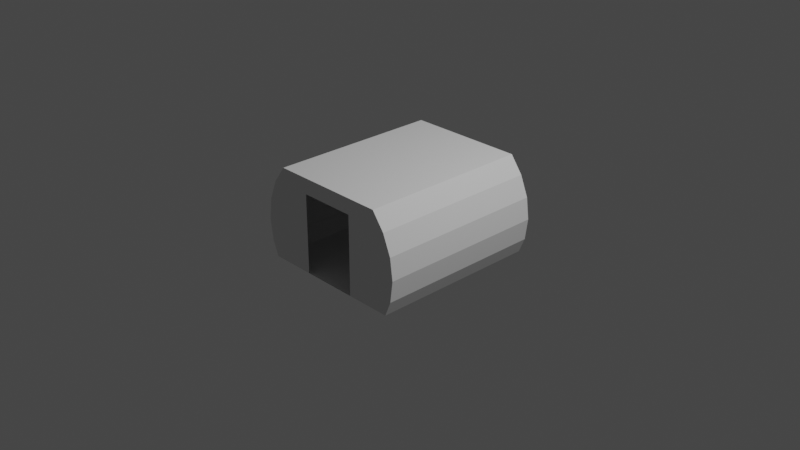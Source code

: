 # Source: geologyModuleIVA.blend  (saved by Blender 3.1.7; exported with 4.5.12 LTS)
import bpy
from mathutils import Matrix  # noqa: F401  (used for matrix-valued properties, if any)

bpy.ops.wm.read_factory_settings(use_empty=True)
scene = bpy.context.scene
scene.name = 'Scene'

# ---- collections
col_collection = bpy.data.collections.new('Collection'); scene.collection.children.link(col_collection)
col_collider_collider = bpy.data.collections.new('collider:collider')  # instanced only; not linked into the scene
col_collider_collider_001 = bpy.data.collections.new('collider:collider.001')  # instanced only; not linked into the scene

# ---- world
world_world = bpy.data.worlds.new('World'); scene.world = world_world
world_world.use_nodes = True; world_world.node_tree.nodes.clear()
_N = world_world.node_tree.nodes; _L = world_world.node_tree.links
n0 = _N.new('ShaderNodeOutputWorld'); n0.name = 'World Output'; n0.location = (300, 300)
n1 = _N.new('ShaderNodeBackground'); n1.name = 'Background'; n1.location = (10, 300)
n1.inputs[0].default_value = (0.05088, 0.05088, 0.05088, 1.0)
_L.new(n1.outputs[0], n0.inputs[0])
n0.is_active_output = True
world_world.color = (0.05088, 0.05088, 0.05088)
world_world.use_sun_shadow = False
world_world.sun_shadow_jitter_overblur = 0.0

# ---- cameras
cam_camera = bpy.data.cameras.new('Camera')
cam_camera.clip_end = 100.0
cam_camera.ortho_scale = 7.314

# ---- lights
light_light = bpy.data.lights.new('Light', 'POINT')
light_light.transmission_factor = 0.0
light_light.energy = 1000.0
light_light.shadow_soft_size = 0.1
light_light.shadow_maximum_resolution = 0.006
light_light.use_absolute_resolution = True

# ---- meshes
me_shellcollider_collider = bpy.data.meshes.new('shellCollider.collider')
me_shellcollider_collider.from_pydata([(0.7859, 0.4536, 0.4987), (0.8766, 0.2348, 0.4987), (0.9075, -7.739e-08, 0.4987), (0.8766, -0.2348, 0.4987), (-0.8766, 0.2348, 0.4987), (-0.9075, -8.519e-08, 0.4987), (-0.8766, 0.2348, -1.376), (-0.9075, -1.607e-07, -1.376), (-0.8766, -0.2348, 0.4987), (-0.8766, -0.2348, -1.376), (-0.8082, -0.4, 0.4987), (-0.8082, -0.4, -1.376), (0.9075, -2.585e-07, -1.376), (0.7859, 0.4536, -1.376), (0.8766, -0.2348, -1.376), (0.6496, 0.636, -1.376), (0.8082, -0.4, -1.376), (-0.7859, 0.4536, 0.4987), (-0.6496, 0.636, 0.4987), (-0.6496, 0.636, -1.376), (-0.3106, 0.636, 0.4987), (-0.3106, 0.636, -1.376), (-0.7859, 0.4536, -1.376), (0.6496, 0.636, 0.4987), (-0.3106, -0.4, -1.376), (-0.3106, 0.4663, -1.376), (-0.3106, -0.4, 0.4987), (0.3106, 0.636, 0.4987), (0.3106, 0.4663, 0.4987), (0.8082, -0.4, 0.4987), (0.3106, -0.4, 0.4987), (0.8766, 0.2348, -1.376), (-0.3106, 0.4663, 0.4987), (0.3106, -0.4, -1.376), (0.3106, 0.636, -1.376), (0.3106, 0.4663, -1.376)], [], [(0, 1, 2), (0, 2, 3), (5, 6, 4), (7, 6, 5), (9, 5, 8), (7, 5, 9), (10, 9, 8), (11, 9, 10), (13, 14, 12), (16, 13, 15), (14, 13, 16), (17, 18, 5), (18, 10, 5), (10, 8, 5), (19, 20, 18), (21, 20, 19), (17, 5, 4), (22, 6, 7), (22, 7, 9), (13, 23, 15), (0, 23, 13), (22, 9, 19), (9, 11, 19), (25, 11, 24), (19, 25, 21), (11, 25, 19), (10, 24, 11), (26, 24, 10), (23, 28, 27), (30, 23, 29), (28, 23, 30), (0, 3, 23), (29, 23, 3), (19, 17, 22), (18, 17, 19), (6, 17, 4), (22, 17, 6), (13, 12, 31), (0, 13, 1), (31, 1, 13), (12, 1, 31), (2, 1, 12), (12, 3, 2), (14, 3, 12), (3, 16, 29), (14, 16, 3), (20, 10, 18), (26, 20, 32), (10, 20, 26), (30, 16, 33), (29, 16, 30), (26, 33, 24), (30, 33, 26), (15, 33, 16), (35, 15, 34), (33, 15, 35), (21, 35, 34), (25, 35, 21), (34, 23, 27), (15, 23, 34), (21, 27, 20), (34, 27, 21), (28, 20, 27), (32, 20, 28)])
me_shellcollider_collider.use_remesh_fix_poles = True
me_shellcollider_collider.use_remesh_preserve_attributes = False
me_shellcollider_collider.update()
me_collider = bpy.data.meshes.new('collider')
me_collider.from_pydata([(0.3859, -0.1033, 1.21e-05), (0.3859, -0.1033, 0.9039), (0.3859, 0.1033, 0.9039), (0.3859, 0.1033, 1.21e-05), (0.8816, 0.1033, 1.21e-05), (0.8816, 0.1033, 0.9039), (0.8816, -0.1033, 0.9039), (0.8816, -0.1033, 1.21e-05)], [(0, 1), (1, 2), (2, 3), (3, 4), (4, 5), (5, 6), (6, 7), (7, 0), (6, 1), (5, 2), (7, 4), (3, 0)], [])
me_collider.use_remesh_fix_poles = True
me_collider.use_remesh_preserve_attributes = False
me_collider.update()
me_collider_001 = bpy.data.meshes.new('collider.001')
me_collider_001.from_pydata([(-0.8816, -0.1033, 1.21e-05), (-0.8816, -0.1033, 0.9039), (-0.8816, 0.1033, 0.9039), (-0.8816, 0.1033, 1.21e-05), (-0.3859, 0.1033, 1.21e-05), (-0.3859, 0.1033, 0.9039), (-0.3859, -0.1033, 0.9039), (-0.3859, -0.1033, 1.21e-05)], [(0, 1), (1, 2), (2, 3), (3, 4), (4, 5), (5, 6), (6, 7), (7, 0), (6, 1), (5, 2), (7, 4), (3, 0)], [])
me_collider_001.use_remesh_fix_poles = True
me_collider_001.use_remesh_preserve_attributes = False
me_collider_001.update()

# ---- objects
ob_light = bpy.data.objects.new('Light', light_light)
ob_camera = bpy.data.objects.new('Camera', cam_camera)
ob_freeiva = bpy.data.objects.new('FreeIva', None)
ob_shellcollider = bpy.data.objects.new('shellCollider', me_shellcollider_collider)
ob_collider = bpy.data.objects.new('collider', None)
ob_collider_001 = bpy.data.objects.new('collider.001', None)
ob_mesh_collider = bpy.data.objects.new('mesh:collider', me_collider)
ob_mesh_collider_001 = bpy.data.objects.new('mesh:collider.001', me_collider_001)

# ---- transforms, parenting, visibility, modifiers, constraints
ob_light.location = (4.076, 1.005, 5.904)
ob_light.rotation_euler = (0.6503, 0.05522, 1.866)
ob_light.lock_rotations_4d = False
ob_light.empty_display_type = 'ARROWS'
ob_light.color = (0.0, 0.0, 0.0, 0.0)
ob_light.lineart.crease_threshold = 0.0
ob_camera.location = (7.359, -6.926, 4.958)
ob_camera.rotation_euler = (1.109, 0.0, 0.8149)
ob_camera.lock_rotations_4d = False
ob_camera.empty_display_type = 'ARROWS'
ob_camera.color = (0.0, 0.0, 0.0, 0.0)
ob_camera.display_type = 'WIRE'
ob_camera.lineart.crease_threshold = 0.0
ob_freeiva.location = (0.0, 0.0, 0.0)
ob_freeiva.rotation_mode = 'QUATERNION'
ob_freeiva.rotation_quaternion = (1.0, 0.0, 0.0, 0.0)
ob_shellcollider.parent = ob_freeiva
ob_shellcollider.location = (0.0, -0.4388, -5.895e-08)
ob_shellcollider.rotation_mode = 'QUATERNION'
ob_shellcollider.rotation_quaternion = (0.7071, 0.7071, -8.432e-09, 8.432e-09)
ob_shellcollider.scale = (1.0, 1.0, 1.0)
ob_collider.parent = ob_freeiva
ob_collider.location = (1.017e-06, 1.125e-07, -0.2967)
ob_collider.rotation_euler = (-1.571, -4.254e-14, -3.142)
ob_collider.scale = (-1.0, -1.0, -1.0)
ob_collider.empty_display_type = 'ARROWS'
ob_collider.empty_display_size = 0.3
ob_collider.instance_type = 'COLLECTION'
ob_collider_001.parent = ob_freeiva
ob_collider_001.location = (1.017e-06, 1.125e-07, -0.2967)
ob_collider_001.rotation_euler = (-1.571, -4.254e-14, -3.142)
ob_collider_001.scale = (-1.0, -1.0, -1.0)
ob_collider_001.empty_display_type = 'ARROWS'
ob_collider_001.empty_display_size = 0.3
ob_collider_001.instance_type = 'COLLECTION'
ob_mesh_collider.location = (0.0, 0.0, 0.0)
ob_mesh_collider_001.location = (0.0, 0.0, 0.0)
ob_collider.instance_collection = col_collider_collider
ob_collider_001.instance_collection = col_collider_collider_001

# ---- collection membership
col_collection.objects.link(ob_light)
col_collection.objects.link(ob_camera)
col_collection.objects.link(ob_freeiva)
col_collection.objects.link(ob_shellcollider)
col_collection.objects.link(ob_collider)
col_collection.objects.link(ob_collider_001)
col_collider_collider.objects.link(ob_mesh_collider)
col_collider_collider_001.objects.link(ob_mesh_collider_001)

# ---- scene / render settings (as saved in the file)
scene.camera = ob_camera
scene.frame_start = 1; scene.frame_end = 250; scene.frame_set(1)
scene.render.engine = 'BLENDER_EEVEE_NEXT'
scene.cycles.sampling_pattern = 'TABULATED_SOBOL'
scene.cycles.use_light_tree = False
scene.view_settings.view_transform = 'Filmic'
bpy.context.view_layer.update()
